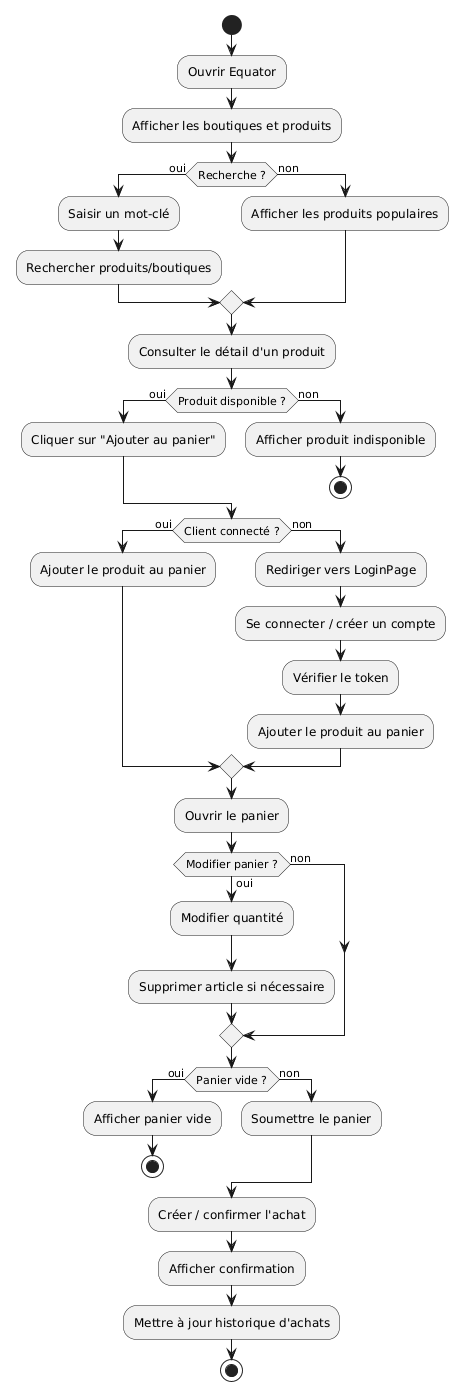

The diagram above was rendered by PlantUML. Its source (embedded in the PNG):
@startuml
start

:Ouvrir Equator;
:Afficher les boutiques et produits;

if (Recherche ?) then (oui)
  :Saisir un mot-clé;
  :Rechercher produits/boutiques;
else (non)
  :Afficher les produits populaires;
endif

:Consulter le détail d'un produit;

if (Produit disponible ?) then (oui)
  :Cliquer sur "Ajouter au panier";
else (non)
  :Afficher produit indisponible;
  stop
endif

if (Client connecté ?) then (oui)
  :Ajouter le produit au panier;
else (non)
  :Rediriger vers LoginPage;
  :Se connecter / créer un compte;
  :Vérifier le token;
  :Ajouter le produit au panier;
endif

:Ouvrir le panier;

if (Modifier panier ?) then (oui)
  :Modifier quantité;
  :Supprimer article si nécessaire;
else (non)
endif

if (Panier vide ?) then (oui)
  :Afficher panier vide;
  stop
else (non)
  :Soumettre le panier;
endif

:Créer / confirmer l'achat;
:Afficher confirmation;
:Mettre à jour historique d'achats;

stop
@enduml